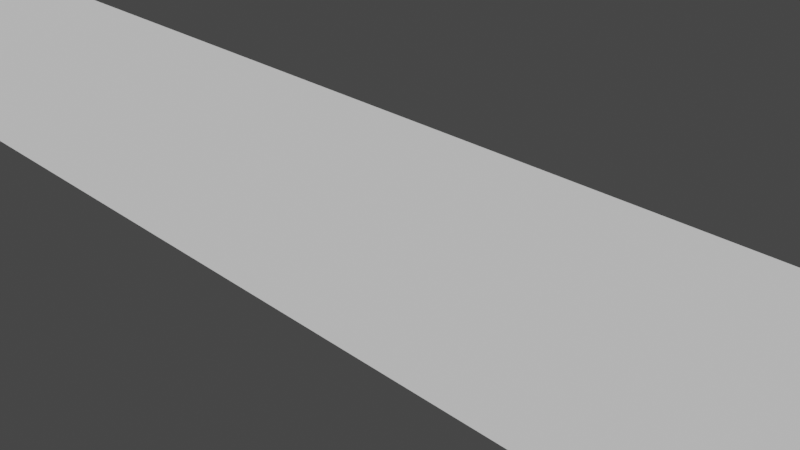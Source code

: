 # Source: hfagsdkjsdgkh.blend  (saved by Blender 3.6.13; exported with 4.5.12 LTS)
import bpy
from mathutils import Matrix  # noqa: F401  (used for matrix-valued properties, if any)

bpy.ops.wm.read_factory_settings(use_empty=True)
scene = bpy.context.scene
scene.name = 'Scene'

# ---- collections
col_collection = bpy.data.collections.new('Collection'); scene.collection.children.link(col_collection)

# ---- world
world_world = bpy.data.worlds.new('World'); scene.world = world_world
world_world.use_nodes = True; world_world.node_tree.nodes.clear()
_N = world_world.node_tree.nodes; _L = world_world.node_tree.links
n0 = _N.new('ShaderNodeOutputWorld'); n0.name = 'World Output'; n0.location = (300, 300)
n1 = _N.new('ShaderNodeBackground'); n1.name = 'Background'; n1.location = (10, 300)
n1.inputs[0].default_value = (0.05088, 0.05088, 0.05088, 1.0)
_L.new(n1.outputs[0], n0.inputs[0])
n0.is_active_output = True
world_world.color = (0.05088, 0.05088, 0.05088)
world_world.use_sun_shadow = False
world_world.sun_shadow_jitter_overblur = 0.0

# ---- cameras
cam_camera = bpy.data.cameras.new('Camera')
cam_camera.clip_end = 100.0
cam_camera.ortho_scale = 7.314

# ---- meshes
me_plane_001 = bpy.data.meshes.new('Plane.001')
me_plane_001.from_pydata([(-1.0, -1.0, 0.0), (1.0, -1.0, 0.0), (-1.0, 1.0, 0.0), (1.0, 1.0, 0.0)], [], [(0, 1, 3, 2)])
_uv = me_plane_001.uv_layers.new(name='UVMap')
_uv.uv.foreach_set('vector', [0.0, 0.0, 1.0, 0.0, 1.0, 1.0, 0.0, 1.0])
me_plane_001.update()
me_plane_002 = bpy.data.meshes.new('Plane.002')
me_plane_002.from_pydata([(-1.0, -1.0, 0.0), (1.0, -1.0, 0.0), (-1.0, 1.0, 0.0), (1.0, 1.0, 0.0)], [], [(0, 1, 3, 2)])
_uv = me_plane_002.uv_layers.new(name='UVMap')
_uv.uv.foreach_set('vector', [0.0, 0.0, 1.0, 0.0, 1.0, 1.0, 0.0, 1.0])
me_plane_002.update()
me_plane_003 = bpy.data.meshes.new('Plane.003')
me_plane_003.from_pydata([(-1.0, -1.0, 0.0), (1.0, -1.0, 0.0), (-1.0, 1.0, 0.0), (1.0, 1.0, 0.0)], [], [(0, 1, 3, 2)])
_uv = me_plane_003.uv_layers.new(name='UVMap')
_uv.uv.foreach_set('vector', [0.0, 0.0, 1.0, 0.0, 1.0, 1.0, 0.0, 1.0])
me_plane_003.update()
me_plane_004 = bpy.data.meshes.new('Plane.004')
me_plane_004.from_pydata([(-1.0, -1.0, 0.0), (1.0, -1.0, 0.0), (-1.0, 1.0, 0.0), (1.0, 1.0, 0.0)], [], [(0, 1, 3, 2)])
_uv = me_plane_004.uv_layers.new(name='UVMap')
_uv.uv.foreach_set('vector', [0.0, 0.0, 1.0, 0.0, 1.0, 1.0, 0.0, 1.0])
me_plane_004.update()

# ---- objects
ob_camera = bpy.data.objects.new('Camera', cam_camera)
ob_plane = bpy.data.objects.new('Plane', me_plane_001)
ob_plane_001 = bpy.data.objects.new('Plane.001', me_plane_002)
ob_plane_002 = bpy.data.objects.new('Plane.002', me_plane_003)
ob_plane_003 = bpy.data.objects.new('Plane.003', me_plane_004)

# ---- transforms, parenting, visibility, modifiers, constraints
ob_camera.location = (7.359, -6.926, 4.958)
ob_camera.rotation_euler = (1.109, 0.0, 0.8149)
ob_camera.lock_rotations_4d = False
ob_camera.empty_display_type = 'ARROWS'
ob_camera.color = (0.0, 0.0, 0.0, 0.0)
ob_camera.display_type = 'WIRE'
ob_camera.lineart.crease_threshold = 0.0
ob_plane.location = (0.0, 0.0, 0.0)
ob_plane.scale = (12.0, 2.0, 1.0)
ob_plane_001.location = (-14.0, 0.0, 0.0)
ob_plane_001.scale = (2.5, 2.5, 1.0)
ob_plane_002.location = (12.5, 3.0, 0.0)
ob_plane_002.rotation_euler = (0.0, 0.0, 0.7854)
ob_plane_002.scale = (2.0, 2.0, 1.0)
ob_plane_003.location = (12.5, -3.0, 0.0)
ob_plane_003.rotation_euler = (0.0, 0.0, 0.7854)
ob_plane_003.scale = (2.0, 2.0, 1.0)

# ---- collection membership
col_collection.objects.link(ob_camera)
col_collection.objects.link(ob_plane)
col_collection.objects.link(ob_plane_001)
col_collection.objects.link(ob_plane_002)
col_collection.objects.link(ob_plane_003)

# ---- scene / render settings (as saved in the file)
scene.camera = ob_camera
scene.frame_start = 1; scene.frame_end = 250; scene.frame_set(1)
scene.render.engine = 'BLENDER_EEVEE_NEXT'
scene.cycles.sampling_pattern = 'TABULATED_SOBOL'
scene.view_settings.view_transform = 'Filmic'
bpy.context.view_layer.update()

# ---- added for rendering (the .blend has no usable light): sun
light_auto_sun = bpy.data.lights.new('AutoSun', 'SUN')
light_auto_sun.energy = 3.0
light_auto_sun.angle = 0.0523599
ob_auto_sun = bpy.data.objects.new('AutoSun', light_auto_sun)
scene.collection.objects.link(ob_auto_sun)
ob_auto_sun.rotation_euler = (0.872665, 0.174533, 0.523599)
bpy.context.view_layer.update()
